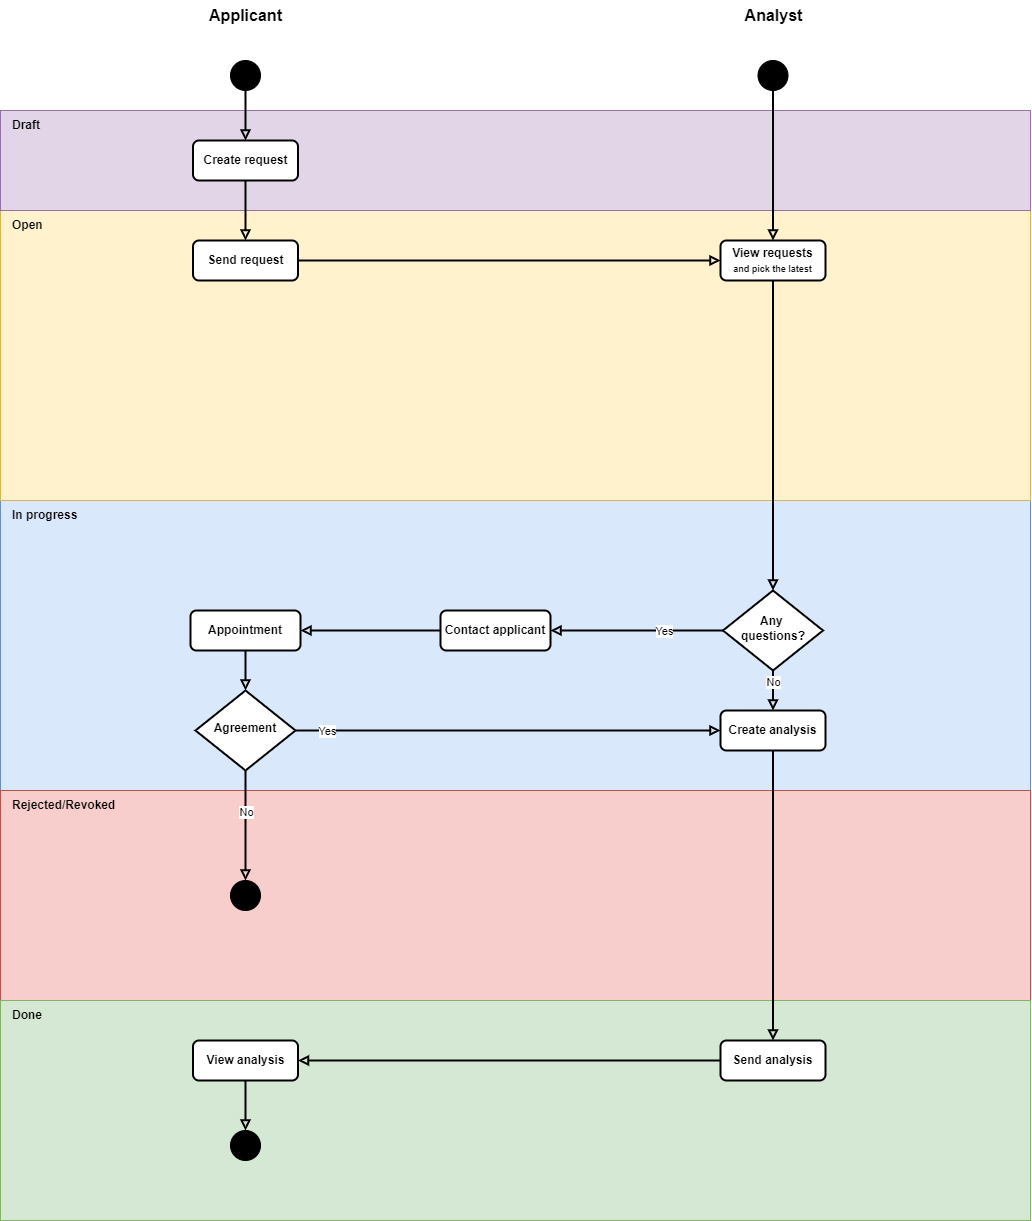

The diagram above was exported from draw.io. Its source (the exported page's mxGraphModel, read from the mxfile embedded in the PNG):
<mxGraphModel dx="2593" dy="1804" grid="1" gridSize="10" guides="1" tooltips="1" connect="1" arrows="1" fold="1" page="0" pageScale="1" pageWidth="827" pageHeight="1169" math="0" shadow="0">
  <root>
    <mxCell id="0" />
    <mxCell id="1" parent="0" />
    <mxCell id="kdosc3SYVmCVdEbudpqh-1" value="" style="rounded=0;whiteSpace=wrap;html=1;fillColor=#dae8fc;strokeColor=#6c8ebf;" parent="1" vertex="1">
      <mxGeometry x="160" y="160" width="1030" height="290" as="geometry" />
    </mxCell>
    <mxCell id="kdosc3SYVmCVdEbudpqh-2" value="" style="rounded=0;whiteSpace=wrap;html=1;fillColor=#f8cecc;strokeColor=#b85450;" parent="1" vertex="1">
      <mxGeometry x="160" y="450" width="1030" height="210" as="geometry" />
    </mxCell>
    <mxCell id="kdosc3SYVmCVdEbudpqh-3" value="" style="rounded=0;whiteSpace=wrap;html=1;fillColor=#fff2cc;strokeColor=#d6b656;" parent="1" vertex="1">
      <mxGeometry x="160" y="-130" width="1030" height="290" as="geometry" />
    </mxCell>
    <mxCell id="kdosc3SYVmCVdEbudpqh-4" value="" style="rounded=0;whiteSpace=wrap;html=1;fillColor=#e1d5e7;strokeColor=#9673a6;" parent="1" vertex="1">
      <mxGeometry x="160" y="-230" width="1030" height="100" as="geometry" />
    </mxCell>
    <mxCell id="kdosc3SYVmCVdEbudpqh-5" style="edgeStyle=orthogonalEdgeStyle;rounded=0;orthogonalLoop=1;jettySize=auto;html=1;exitX=0.5;exitY=1;exitDx=0;exitDy=0;entryX=0.5;entryY=0;entryDx=0;entryDy=0;endArrow=block;endFill=0;strokeWidth=2;" parent="1" source="kdosc3SYVmCVdEbudpqh-6" target="kdosc3SYVmCVdEbudpqh-7" edge="1">
      <mxGeometry relative="1" as="geometry" />
    </mxCell>
    <mxCell id="kdosc3SYVmCVdEbudpqh-6" value="" style="ellipse;whiteSpace=wrap;html=1;aspect=fixed;fillColor=#000000;" parent="1" vertex="1">
      <mxGeometry x="390" y="-280" width="30" height="30" as="geometry" />
    </mxCell>
    <mxCell id="4Q3MmmUtGPOhBOHAq2Yt-6" style="edgeStyle=orthogonalEdgeStyle;rounded=0;orthogonalLoop=1;jettySize=auto;html=1;strokeWidth=2;endArrow=block;endFill=0;" parent="1" source="kdosc3SYVmCVdEbudpqh-7" target="4Q3MmmUtGPOhBOHAq2Yt-5" edge="1">
      <mxGeometry relative="1" as="geometry" />
    </mxCell>
    <mxCell id="kdosc3SYVmCVdEbudpqh-7" value="Create request" style="rounded=1;whiteSpace=wrap;html=1;fontSize=12;glass=0;strokeWidth=2;shadow=0;fontStyle=1" parent="1" vertex="1">
      <mxGeometry x="352.5" y="-200" width="105" height="40" as="geometry" />
    </mxCell>
    <mxCell id="kdosc3SYVmCVdEbudpqh-13" value="Applicant" style="text;html=1;align=center;verticalAlign=middle;resizable=0;points=[];autosize=1;strokeColor=none;fillColor=none;fontSize=16;fontStyle=1" parent="1" vertex="1">
      <mxGeometry x="360" y="-340" width="90" height="30" as="geometry" />
    </mxCell>
    <mxCell id="kdosc3SYVmCVdEbudpqh-19" value="Open" style="text;html=1;align=left;verticalAlign=middle;whiteSpace=wrap;rounded=0;fontStyle=1;spacingLeft=10;" parent="1" vertex="1">
      <mxGeometry x="160" y="-130" width="60" height="30" as="geometry" />
    </mxCell>
    <mxCell id="kdosc3SYVmCVdEbudpqh-20" value="Rejected/Revoked" style="text;html=1;align=left;verticalAlign=middle;whiteSpace=wrap;rounded=0;fontStyle=1;spacingLeft=10;" parent="1" vertex="1">
      <mxGeometry x="160" y="450" width="130" height="30" as="geometry" />
    </mxCell>
    <mxCell id="kdosc3SYVmCVdEbudpqh-23" style="edgeStyle=orthogonalEdgeStyle;rounded=0;orthogonalLoop=1;jettySize=auto;html=1;exitX=0.5;exitY=1;exitDx=0;exitDy=0;entryX=0.5;entryY=0;entryDx=0;entryDy=0;endArrow=block;endFill=0;strokeWidth=2;" parent="1" source="kdosc3SYVmCVdEbudpqh-24" target="kdosc3SYVmCVdEbudpqh-25" edge="1">
      <mxGeometry relative="1" as="geometry" />
    </mxCell>
    <mxCell id="kdosc3SYVmCVdEbudpqh-24" value="" style="ellipse;whiteSpace=wrap;html=1;aspect=fixed;fillColor=#000000;" parent="1" vertex="1">
      <mxGeometry x="917.5" y="-280" width="30" height="30" as="geometry" />
    </mxCell>
    <mxCell id="4Q3MmmUtGPOhBOHAq2Yt-8" style="edgeStyle=orthogonalEdgeStyle;rounded=0;orthogonalLoop=1;jettySize=auto;html=1;exitX=0.5;exitY=1;exitDx=0;exitDy=0;entryX=0.5;entryY=0;entryDx=0;entryDy=0;strokeWidth=2;endArrow=block;endFill=0;" parent="1" source="kdosc3SYVmCVdEbudpqh-25" target="3Q5iAjk4klRJ9Ryz1VWl-2" edge="1">
      <mxGeometry relative="1" as="geometry" />
    </mxCell>
    <mxCell id="kdosc3SYVmCVdEbudpqh-25" value="View requests&lt;div&gt;&lt;font style=&quot;font-size: 9px;&quot;&gt;and pick the latest&lt;/font&gt;&lt;/div&gt;" style="rounded=1;whiteSpace=wrap;html=1;fontSize=12;glass=0;strokeWidth=2;shadow=0;fontStyle=1" parent="1" vertex="1">
      <mxGeometry x="880" y="-100" width="105" height="40" as="geometry" />
    </mxCell>
    <mxCell id="kdosc3SYVmCVdEbudpqh-26" value="Analyst" style="text;html=1;align=center;verticalAlign=middle;resizable=0;points=[];autosize=1;strokeColor=none;fillColor=none;fontSize=16;fontStyle=1" parent="1" vertex="1">
      <mxGeometry x="892.5" y="-340" width="80" height="30" as="geometry" />
    </mxCell>
    <mxCell id="kdosc3SYVmCVdEbudpqh-27" value="In progress" style="text;html=1;align=left;verticalAlign=middle;whiteSpace=wrap;rounded=0;fontStyle=1;spacingLeft=10;" parent="1" vertex="1">
      <mxGeometry x="160" y="160" width="100" height="30" as="geometry" />
    </mxCell>
    <mxCell id="4Q3MmmUtGPOhBOHAq2Yt-1" value="Draft" style="text;html=1;align=left;verticalAlign=middle;whiteSpace=wrap;rounded=0;fontStyle=1;spacingLeft=10;" parent="1" vertex="1">
      <mxGeometry x="160" y="-230" width="60" height="30" as="geometry" />
    </mxCell>
    <mxCell id="4Q3MmmUtGPOhBOHAq2Yt-2" value="" style="rounded=0;whiteSpace=wrap;html=1;fillColor=#d5e8d4;strokeColor=#82b366;" parent="1" vertex="1">
      <mxGeometry x="160" y="660" width="1030" height="220" as="geometry" />
    </mxCell>
    <mxCell id="4Q3MmmUtGPOhBOHAq2Yt-3" value="Done" style="text;html=1;align=left;verticalAlign=middle;whiteSpace=wrap;rounded=0;fontStyle=1;spacingLeft=10;" parent="1" vertex="1">
      <mxGeometry x="160" y="660" width="70" height="30" as="geometry" />
    </mxCell>
    <mxCell id="4Q3MmmUtGPOhBOHAq2Yt-7" style="edgeStyle=orthogonalEdgeStyle;rounded=0;orthogonalLoop=1;jettySize=auto;html=1;endArrow=block;endFill=0;strokeWidth=2;" parent="1" source="4Q3MmmUtGPOhBOHAq2Yt-5" target="kdosc3SYVmCVdEbudpqh-25" edge="1">
      <mxGeometry relative="1" as="geometry">
        <mxPoint x="681" y="-80" as="targetPoint" />
      </mxGeometry>
    </mxCell>
    <mxCell id="4Q3MmmUtGPOhBOHAq2Yt-5" value="Send request" style="rounded=1;whiteSpace=wrap;html=1;fontSize=12;glass=0;strokeWidth=2;shadow=0;fontStyle=1" parent="1" vertex="1">
      <mxGeometry x="352.5" y="-100" width="105" height="40" as="geometry" />
    </mxCell>
    <mxCell id="4Q3MmmUtGPOhBOHAq2Yt-10" style="edgeStyle=orthogonalEdgeStyle;rounded=0;orthogonalLoop=1;jettySize=auto;html=1;exitX=0;exitY=0.5;exitDx=0;exitDy=0;entryX=1;entryY=0.5;entryDx=0;entryDy=0;strokeWidth=2;endArrow=block;endFill=0;" parent="1" source="3Q5iAjk4klRJ9Ryz1VWl-2" target="4Q3MmmUtGPOhBOHAq2Yt-9" edge="1">
      <mxGeometry relative="1" as="geometry" />
    </mxCell>
    <mxCell id="4Q3MmmUtGPOhBOHAq2Yt-12" value="Yes" style="edgeLabel;html=1;align=center;verticalAlign=middle;resizable=0;points=[];" parent="4Q3MmmUtGPOhBOHAq2Yt-10" vertex="1" connectable="0">
      <mxGeometry x="-0.3535" relative="1" as="geometry">
        <mxPoint x="-3" as="offset" />
      </mxGeometry>
    </mxCell>
    <mxCell id="4Q3MmmUtGPOhBOHAq2Yt-31" style="edgeStyle=orthogonalEdgeStyle;rounded=0;orthogonalLoop=1;jettySize=auto;html=1;exitX=0.5;exitY=1;exitDx=0;exitDy=0;entryX=0.5;entryY=0;entryDx=0;entryDy=0;strokeWidth=2;endArrow=block;endFill=0;" parent="1" source="3Q5iAjk4klRJ9Ryz1VWl-2" target="4Q3MmmUtGPOhBOHAq2Yt-23" edge="1">
      <mxGeometry relative="1" as="geometry" />
    </mxCell>
    <mxCell id="4Q3MmmUtGPOhBOHAq2Yt-35" value="No" style="edgeLabel;html=1;align=center;verticalAlign=middle;resizable=0;points=[];" parent="4Q3MmmUtGPOhBOHAq2Yt-31" vertex="1" connectable="0">
      <mxGeometry x="-0.4196" relative="1" as="geometry">
        <mxPoint as="offset" />
      </mxGeometry>
    </mxCell>
    <mxCell id="3Q5iAjk4klRJ9Ryz1VWl-2" value="Any&amp;nbsp;&lt;div&gt;questions?&lt;/div&gt;" style="rhombus;whiteSpace=wrap;html=1;shadow=0;fontFamily=Helvetica;fontSize=12;align=center;strokeWidth=2;spacing=6;spacingTop=-4;fontStyle=1" parent="1" vertex="1">
      <mxGeometry x="882.5" y="250" width="100" height="80" as="geometry" />
    </mxCell>
    <mxCell id="4Q3MmmUtGPOhBOHAq2Yt-17" style="edgeStyle=orthogonalEdgeStyle;rounded=0;orthogonalLoop=1;jettySize=auto;html=1;entryX=1;entryY=0.5;entryDx=0;entryDy=0;strokeWidth=2;endArrow=block;endFill=0;" parent="1" source="4Q3MmmUtGPOhBOHAq2Yt-9" target="4Q3MmmUtGPOhBOHAq2Yt-16" edge="1">
      <mxGeometry relative="1" as="geometry" />
    </mxCell>
    <mxCell id="4Q3MmmUtGPOhBOHAq2Yt-9" value="Contact applicant" style="rounded=1;whiteSpace=wrap;html=1;fontSize=12;glass=0;strokeWidth=2;shadow=0;fontStyle=1" parent="1" vertex="1">
      <mxGeometry x="600" y="270" width="110" height="40" as="geometry" />
    </mxCell>
    <mxCell id="4Q3MmmUtGPOhBOHAq2Yt-22" style="edgeStyle=orthogonalEdgeStyle;rounded=0;orthogonalLoop=1;jettySize=auto;html=1;entryX=0.5;entryY=0;entryDx=0;entryDy=0;endArrow=block;endFill=0;strokeWidth=2;" parent="1" source="4Q3MmmUtGPOhBOHAq2Yt-16" target="4Q3MmmUtGPOhBOHAq2Yt-20" edge="1">
      <mxGeometry relative="1" as="geometry" />
    </mxCell>
    <mxCell id="4Q3MmmUtGPOhBOHAq2Yt-16" value="Appointment" style="rounded=1;whiteSpace=wrap;html=1;fontSize=12;glass=0;strokeWidth=2;shadow=0;fontStyle=1" parent="1" vertex="1">
      <mxGeometry x="350" y="270" width="110" height="40" as="geometry" />
    </mxCell>
    <mxCell id="4Q3MmmUtGPOhBOHAq2Yt-24" style="edgeStyle=orthogonalEdgeStyle;rounded=0;orthogonalLoop=1;jettySize=auto;html=1;entryX=0;entryY=0.5;entryDx=0;entryDy=0;endArrow=block;endFill=0;strokeWidth=2;" parent="1" source="4Q3MmmUtGPOhBOHAq2Yt-20" target="4Q3MmmUtGPOhBOHAq2Yt-23" edge="1">
      <mxGeometry relative="1" as="geometry" />
    </mxCell>
    <mxCell id="4Q3MmmUtGPOhBOHAq2Yt-25" value="Yes" style="edgeLabel;html=1;align=center;verticalAlign=middle;resizable=0;points=[];" parent="4Q3MmmUtGPOhBOHAq2Yt-24" vertex="1" connectable="0">
      <mxGeometry x="-0.8511" y="-3" relative="1" as="geometry">
        <mxPoint y="-3" as="offset" />
      </mxGeometry>
    </mxCell>
    <mxCell id="4Q3MmmUtGPOhBOHAq2Yt-27" style="edgeStyle=orthogonalEdgeStyle;rounded=0;orthogonalLoop=1;jettySize=auto;html=1;entryX=0.5;entryY=0;entryDx=0;entryDy=0;strokeWidth=2;endArrow=block;endFill=0;" parent="1" source="4Q3MmmUtGPOhBOHAq2Yt-20" target="4Q3MmmUtGPOhBOHAq2Yt-26" edge="1">
      <mxGeometry relative="1" as="geometry" />
    </mxCell>
    <mxCell id="4Q3MmmUtGPOhBOHAq2Yt-30" value="No" style="edgeLabel;html=1;align=center;verticalAlign=middle;resizable=0;points=[];" parent="4Q3MmmUtGPOhBOHAq2Yt-27" vertex="1" connectable="0">
      <mxGeometry x="-0.6" y="1" relative="1" as="geometry">
        <mxPoint x="-1" y="19" as="offset" />
      </mxGeometry>
    </mxCell>
    <mxCell id="4Q3MmmUtGPOhBOHAq2Yt-20" value="Agreement" style="rhombus;whiteSpace=wrap;html=1;shadow=0;fontFamily=Helvetica;fontSize=12;align=center;strokeWidth=2;spacing=6;spacingTop=-4;fontStyle=1" parent="1" vertex="1">
      <mxGeometry x="355" y="350" width="100" height="80" as="geometry" />
    </mxCell>
    <mxCell id="4Q3MmmUtGPOhBOHAq2Yt-34" style="edgeStyle=orthogonalEdgeStyle;rounded=0;orthogonalLoop=1;jettySize=auto;html=1;entryX=0.5;entryY=0;entryDx=0;entryDy=0;strokeWidth=2;endArrow=block;endFill=0;" parent="1" source="4Q3MmmUtGPOhBOHAq2Yt-23" target="4Q3MmmUtGPOhBOHAq2Yt-37" edge="1">
      <mxGeometry relative="1" as="geometry">
        <mxPoint x="932.5" y="750" as="targetPoint" />
      </mxGeometry>
    </mxCell>
    <mxCell id="4Q3MmmUtGPOhBOHAq2Yt-23" value="Create analysis" style="rounded=1;whiteSpace=wrap;html=1;fontSize=12;glass=0;strokeWidth=2;shadow=0;fontStyle=1" parent="1" vertex="1">
      <mxGeometry x="880" y="370" width="105" height="40" as="geometry" />
    </mxCell>
    <mxCell id="4Q3MmmUtGPOhBOHAq2Yt-26" value="" style="ellipse;whiteSpace=wrap;html=1;aspect=fixed;fillColor=#000000;" parent="1" vertex="1">
      <mxGeometry x="390" y="540" width="30" height="30" as="geometry" />
    </mxCell>
    <mxCell id="4Q3MmmUtGPOhBOHAq2Yt-40" style="edgeStyle=orthogonalEdgeStyle;rounded=0;orthogonalLoop=1;jettySize=auto;html=1;entryX=1;entryY=0.5;entryDx=0;entryDy=0;strokeWidth=2;endArrow=block;endFill=0;" parent="1" source="4Q3MmmUtGPOhBOHAq2Yt-37" target="4Q3MmmUtGPOhBOHAq2Yt-39" edge="1">
      <mxGeometry relative="1" as="geometry" />
    </mxCell>
    <mxCell id="4Q3MmmUtGPOhBOHAq2Yt-37" value="Send analysis" style="rounded=1;whiteSpace=wrap;html=1;fontSize=12;glass=0;strokeWidth=2;shadow=0;fontStyle=1" parent="1" vertex="1">
      <mxGeometry x="880" y="700" width="105" height="40" as="geometry" />
    </mxCell>
    <mxCell id="4Q3MmmUtGPOhBOHAq2Yt-44" style="edgeStyle=orthogonalEdgeStyle;rounded=0;orthogonalLoop=1;jettySize=auto;html=1;entryX=0.5;entryY=0;entryDx=0;entryDy=0;strokeWidth=2;endArrow=block;endFill=0;" parent="1" source="4Q3MmmUtGPOhBOHAq2Yt-39" edge="1">
      <mxGeometry relative="1" as="geometry">
        <mxPoint x="405" y="790" as="targetPoint" />
      </mxGeometry>
    </mxCell>
    <mxCell id="4Q3MmmUtGPOhBOHAq2Yt-39" value="View analysis" style="rounded=1;whiteSpace=wrap;html=1;fontSize=12;glass=0;strokeWidth=2;shadow=0;fontStyle=1" parent="1" vertex="1">
      <mxGeometry x="352.5" y="700" width="105" height="40" as="geometry" />
    </mxCell>
    <mxCell id="4Q3MmmUtGPOhBOHAq2Yt-42" value="" style="ellipse;whiteSpace=wrap;html=1;aspect=fixed;fillColor=#000000;" parent="1" vertex="1">
      <mxGeometry x="390" y="790" width="30" height="30" as="geometry" />
    </mxCell>
  </root>
</mxGraphModel>